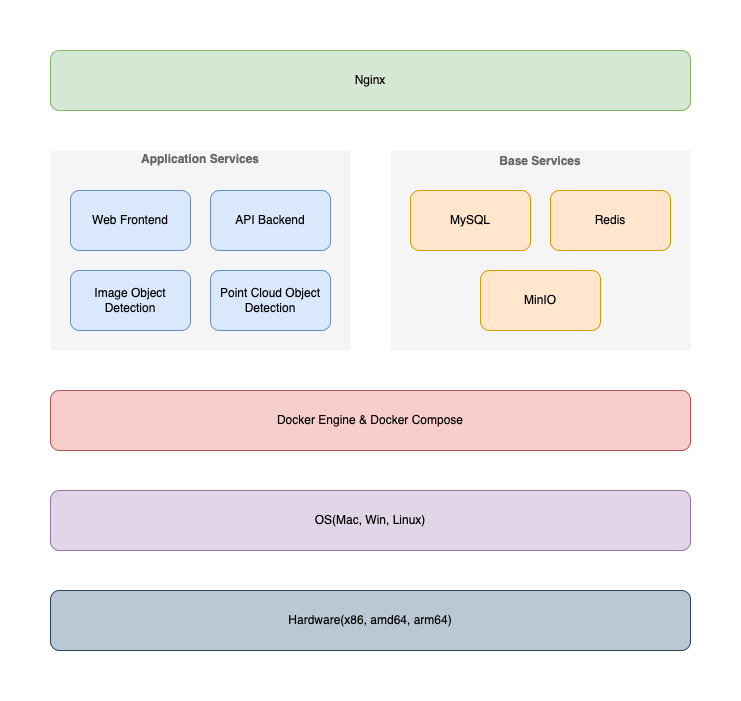

The diagram above was exported from draw.io. Its source (the exported page's mxGraphModel, read from the mxfile embedded in the PNG):
<mxGraphModel dx="1018" dy="741" grid="1" gridSize="10" guides="1" tooltips="1" connect="1" arrows="1" fold="1" page="1" pageScale="1" pageWidth="827" pageHeight="1169" math="0" shadow="0">
  <root>
    <mxCell id="0" />
    <mxCell id="1" parent="0" />
    <mxCell id="iYGZkubEAM4oqmsJ6MZx-2" value="" style="rounded=0;whiteSpace=wrap;html=1;shadow=0;glass=0;sketch=0;strokeColor=none;fillColor=#f5f5f5;fontColor=#333333;" parent="1" vertex="1">
      <mxGeometry x="100" y="500" width="300" height="200" as="geometry" />
    </mxCell>
    <mxCell id="iYGZkubEAM4oqmsJ6MZx-1" value="Web Frontend" style="rounded=1;whiteSpace=wrap;html=1;fillColor=#dae8fc;strokeColor=#6c8ebf;" parent="1" vertex="1">
      <mxGeometry x="120" y="540" width="120" height="60" as="geometry" />
    </mxCell>
    <mxCell id="iYGZkubEAM4oqmsJ6MZx-3" value="API Backend" style="rounded=1;whiteSpace=wrap;html=1;fillColor=#dae8fc;strokeColor=#6c8ebf;" parent="1" vertex="1">
      <mxGeometry x="260" y="540" width="120" height="60" as="geometry" />
    </mxCell>
    <mxCell id="iYGZkubEAM4oqmsJ6MZx-4" value="Image Object Detection" style="rounded=1;whiteSpace=wrap;html=1;fillColor=#dae8fc;strokeColor=#6c8ebf;" parent="1" vertex="1">
      <mxGeometry x="120" y="620" width="120" height="60" as="geometry" />
    </mxCell>
    <mxCell id="iYGZkubEAM4oqmsJ6MZx-5" value="Point Cloud Object Detection" style="rounded=1;whiteSpace=wrap;html=1;fillColor=#dae8fc;strokeColor=#6c8ebf;" parent="1" vertex="1">
      <mxGeometry x="260" y="620" width="120" height="60" as="geometry" />
    </mxCell>
    <mxCell id="iYGZkubEAM4oqmsJ6MZx-6" value="" style="rounded=0;whiteSpace=wrap;html=1;shadow=0;glass=0;sketch=0;strokeColor=none;fillColor=#f5f5f5;fontColor=#333333;" parent="1" vertex="1">
      <mxGeometry x="440" y="500" width="300" height="200" as="geometry" />
    </mxCell>
    <mxCell id="iYGZkubEAM4oqmsJ6MZx-7" value="Nginx" style="rounded=1;whiteSpace=wrap;html=1;fillColor=#d5e8d4;strokeColor=#82b366;" parent="1" vertex="1">
      <mxGeometry x="100" y="400" width="640" height="60" as="geometry" />
    </mxCell>
    <mxCell id="iYGZkubEAM4oqmsJ6MZx-8" value="MySQL" style="rounded=1;whiteSpace=wrap;html=1;fillColor=#ffe6cc;strokeColor=#d79b00;" parent="1" vertex="1">
      <mxGeometry x="460" y="540" width="120" height="60" as="geometry" />
    </mxCell>
    <mxCell id="iYGZkubEAM4oqmsJ6MZx-9" value="Redis" style="rounded=1;whiteSpace=wrap;html=1;fillColor=#ffe6cc;strokeColor=#d79b00;" parent="1" vertex="1">
      <mxGeometry x="600" y="540" width="120" height="60" as="geometry" />
    </mxCell>
    <mxCell id="iYGZkubEAM4oqmsJ6MZx-10" value="MinIO" style="rounded=1;whiteSpace=wrap;html=1;fillColor=#ffe6cc;strokeColor=#d79b00;" parent="1" vertex="1">
      <mxGeometry x="530" y="620" width="120" height="60" as="geometry" />
    </mxCell>
    <mxCell id="iYGZkubEAM4oqmsJ6MZx-12" value="Docker Engine &amp;amp; Docker Compose" style="rounded=1;whiteSpace=wrap;html=1;fillColor=#f8cecc;strokeColor=#b85450;" parent="1" vertex="1">
      <mxGeometry x="100" y="740" width="640" height="60" as="geometry" />
    </mxCell>
    <mxCell id="iYGZkubEAM4oqmsJ6MZx-13" value="OS(Mac, Win, Linux)" style="rounded=1;whiteSpace=wrap;html=1;fillColor=#e1d5e7;strokeColor=#9673a6;" parent="1" vertex="1">
      <mxGeometry x="100" y="840" width="640" height="60" as="geometry" />
    </mxCell>
    <mxCell id="iYGZkubEAM4oqmsJ6MZx-14" value="Hardware(x86, amd64, arm64)" style="rounded=1;whiteSpace=wrap;html=1;fillColor=#bac8d3;strokeColor=#23445d;" parent="1" vertex="1">
      <mxGeometry x="100" y="940" width="640" height="60" as="geometry" />
    </mxCell>
    <mxCell id="iYGZkubEAM4oqmsJ6MZx-16" value="&lt;font color=&quot;#666666&quot; style=&quot;font-size: 12px;&quot;&gt;&lt;b&gt;Application Services&lt;/b&gt;&lt;/font&gt;" style="text;html=1;strokeColor=none;fillColor=none;align=center;verticalAlign=middle;whiteSpace=wrap;rounded=0;shadow=0;glass=0;sketch=0;fontSize=16;" parent="1" vertex="1">
      <mxGeometry x="100" y="495" width="300" height="25" as="geometry" />
    </mxCell>
    <mxCell id="iYGZkubEAM4oqmsJ6MZx-17" value="&lt;b&gt;&lt;font color=&quot;#666666&quot; style=&quot;font-size: 12px;&quot;&gt;Base Services&lt;/font&gt;&lt;/b&gt;" style="text;html=1;strokeColor=none;fillColor=none;align=center;verticalAlign=middle;whiteSpace=wrap;rounded=0;shadow=0;glass=0;sketch=0;fontSize=16;" parent="1" vertex="1">
      <mxGeometry x="440" y="500" width="300" height="20" as="geometry" />
    </mxCell>
  </root>
</mxGraphModel>